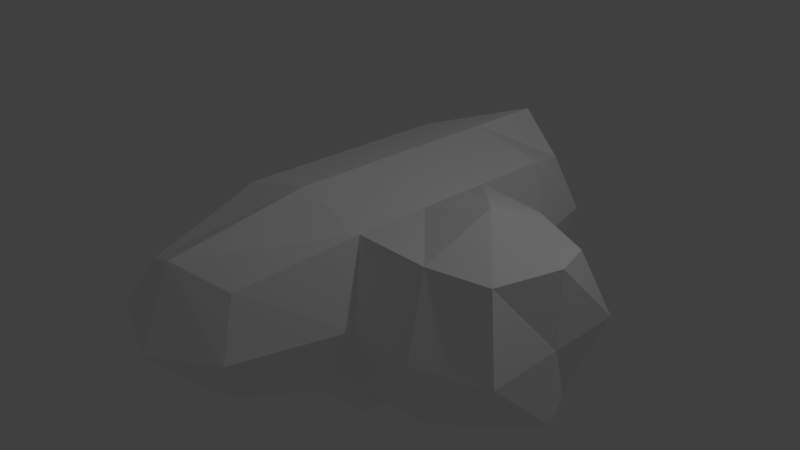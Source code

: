 # Source: cloud.blend  (saved by Blender 2.79.0; exported with 4.5.12 LTS)
import bpy
from mathutils import Matrix  # noqa: F401  (used for matrix-valued properties, if any)

bpy.ops.wm.read_factory_settings(use_empty=True)
scene = bpy.context.scene
scene.name = 'Scene'

# ---- collections
col_collection_1 = bpy.data.collections.new('Collection 1'); scene.collection.children.link(col_collection_1)

# ---- materials (node trees are filled in below, after node groups)
mat_material = bpy.data.materials.new('Material')
mat_material.alpha_threshold = 0.0
mat_material.use_transparent_shadow = False
mat_material.diffuse_color = (0.9404, 0.9404, 0.9404, 1.0)
mat_material.roughness = 0.5
mat_material.line_color = (0.0, 0.0, 0.0, 1.0)

# ---- material node trees

# ---- world
world_world = bpy.data.worlds.new('World'); scene.world = world_world
world_world.color = (0.05088, 0.05088, 0.05088)
world_world.use_sun_shadow = False
world_world.sun_shadow_jitter_overblur = 0.0
world_world.cycles.sampling_method = 'MANUAL'

# ---- cameras
cam_camera = bpy.data.cameras.new('Camera')
cam_camera.clip_end = 100.0
cam_camera.lens = 35.0
cam_camera.sensor_width = 32.0
cam_camera.sensor_height = 18.0
cam_camera.ortho_scale = 7.314
cam_camera.dof.focus_distance = 0.0
cam_camera.dof.aperture_fstop = 128.0

# ---- lights
light_lamp = bpy.data.lights.new('Lamp', 'POINT')
light_lamp.transmission_factor = 0.0
light_lamp.cutoff_distance = 30.0
light_lamp.energy = 100.0
light_lamp.shadow_buffer_clip_start = 1.001
light_lamp.shadow_soft_size = 0.1
light_lamp.shadow_maximum_resolution = 0.006
light_lamp.use_absolute_resolution = True

# ---- meshes
me_cube = bpy.data.meshes.new('Cube')
me_cube.from_pydata([(1.0, 1.0, -1.0), (1.0, -1.0, -1.0), (-1.0, -1.0, -1.0), (-1.358, 1.0, -1.0), (1.0, 1.0, 1.0), (1.0, -1.0, 1.0), (-1.0, -1.0, 1.0), (-1.0, 1.0, 1.0), (0.5157, -2.4, -0.7498), (-0.9998, -2.479, -0.6905), (0.5791, -2.414, 0.6505), (-0.8158, -2.547, 0.5562), (0.8122, 2.875, -0.885), (-0.817, 2.709, -0.9202), (0.7236, 2.848, 0.7603), (-0.8883, 3.065, 0.8246), (2.743, 0.6937, -0.8511), (2.779, -0.8038, -0.6876), (2.818, 0.5493, 0.9525), (2.76, -0.8245, 1.0), (1.0, -5.96e-08, -1.0), (-1.0, 2.98e-07, -1.0), (1.0, -5.364e-07, 1.0), (-1.0, 1.788e-07, 1.0), (2.999, -5.96e-07, -1.0), (2.999, -1.073e-06, 1.0), (1.788e-07, 1.178, -1.114), (0.0, -1.0, -1.0), (2.384e-07, 1.0, 1.244), (-5.364e-07, -1.0, 1.244), (-0.148, -2.497, -0.9068), (-0.01088, -2.782, 0.9393), (6.557e-07, 3.065, -1.0), (7.153e-07, 3.065, 1.244), (-1.192e-07, -1.788e-07, 1.244), (1.0, 1.0, 0.0), (1.229, -1.32, 0.0), (-1.358, -1.0, 0.0), (-1.358, 1.0, 0.0), (0.6861, -2.654, -0.1064), (-1.203, -2.778, -0.1056), (1.0, 3.065, 4.172e-07), (-1.358, 3.065, 4.172e-07), (2.999, 1.0, 5.96e-08), (2.999, -1.0, 5.96e-08), (2.999, -8.345e-07, 1.192e-07), (-1.358, 2.384e-07, 0.0), (6.855e-07, 3.379, 4.172e-07), (-0.07943, -3.193, -0.106), (1.0, -5.96e-08, -1.619), (0.8162, -0.793, -1.619), (1.788e-07, 1.0, -1.619), (-1.154, 0.8184, -1.269), (0.0, -1.0, -1.619), (-0.7822, -0.8451, -1.404), (-1.0, 2.98e-07, -1.619), (0.7848, 0.7354, -1.619), (5.96e-08, 1.192e-07, -1.947), (1.0, 2.033, -1.0), (1.0, 2.033, 1.0), (-1.0, 2.033, 1.0), (-1.179, 2.033, -1.0), (4.172e-07, 2.122, -1.057), (4.768e-07, 2.033, 1.244), (-1.358, 2.033, 2.086e-07), (1.227, 2.033, 2.086e-07), (1.999, -1.0, 1.0), (1.999, 0.8705, 1.0), (1.999, -1.0, -1.0), (1.999, 1.0, -1.0), (1.999, -3.278e-07, -1.0), (1.999, -8.047e-07, 1.348), (1.999, 1.2, 2.98e-08), (2.114, -1.348, 2.98e-08)], [], [(1, 27, 53, 50), (34, 23, 6, 29), (71, 66, 19, 25), (37, 2, 9, 40), (46, 23, 7, 38), (65, 58, 12, 41), (48, 31, 11, 40), (36, 5, 10, 39), (27, 1, 8, 30), (29, 6, 11, 31), (47, 32, 13, 42), (63, 59, 14, 33), (64, 60, 15, 42), (62, 61, 13, 32), (45, 25, 19, 44), (73, 68, 17, 44), (72, 67, 18, 43), (70, 69, 16, 24), (68, 70, 24, 17), (43, 18, 25, 45), (37, 6, 23, 46), (67, 71, 25, 18), (28, 7, 23, 34), (20, 1, 50, 49), (2, 21, 55, 54), (4, 28, 34, 22), (58, 62, 32, 12), (60, 63, 33, 15), (41, 12, 32, 47), (5, 29, 31, 10), (2, 27, 30, 9), (39, 10, 31, 48), (22, 34, 29, 5), (26, 0, 56, 51), (8, 39, 48, 30), (14, 41, 47, 33), (2, 37, 46, 21), (16, 43, 45, 24), (69, 72, 43, 16), (66, 73, 44, 19), (24, 45, 44, 17), (61, 64, 42, 13), (33, 47, 42, 15), (1, 36, 39, 8), (30, 48, 40, 9), (59, 65, 41, 14), (21, 46, 38, 3), (6, 37, 40, 11), (57, 53, 54, 55), (51, 57, 55, 52), (56, 49, 57, 51), (49, 50, 53, 57), (21, 3, 52, 55), (0, 20, 49, 56), (27, 2, 54, 53), (3, 26, 51, 52), (4, 35, 65, 59), (3, 38, 64, 61), (7, 28, 63, 60), (0, 26, 62, 58), (26, 3, 61, 62), (38, 7, 60, 64), (28, 4, 59, 63), (35, 0, 58, 65), (5, 36, 73, 66), (0, 35, 72, 69), (4, 22, 71, 67), (1, 20, 70, 68), (20, 0, 69, 70), (35, 4, 67, 72), (36, 1, 68, 73), (22, 5, 66, 71)])
me_cube.materials.append(mat_material)
me_cube.use_remesh_preserve_volume = False
me_cube.use_remesh_preserve_attributes = False
me_cube.use_mirror_vertex_groups = False
me_cube.update()

# ---- objects
ob_cube = bpy.data.objects.new('Cube', me_cube)
ob_lamp = bpy.data.objects.new('Lamp', light_lamp)
ob_camera = bpy.data.objects.new('Camera', cam_camera)

# ---- transforms, parenting, visibility, modifiers, constraints
ob_cube.location = (0.0, 0.0, 0.0)
ob_cube.lock_rotations_4d = False
ob_cube.empty_display_type = 'ARROWS'
ob_cube.lineart.crease_threshold = 0.0
ob_lamp.location = (4.076, 1.005, 5.904)
ob_lamp.rotation_euler = (0.6503, 0.05522, 1.866)
ob_lamp.lock_rotations_4d = False
ob_lamp.empty_display_type = 'ARROWS'
ob_lamp.color = (0.0, 0.0, 0.0, 0.0)
ob_lamp.lineart.crease_threshold = 0.0
ob_camera.location = (7.481, -6.508, 5.344)
ob_camera.rotation_euler = (1.109, 0.0, 0.8149)
ob_camera.lock_rotations_4d = False
ob_camera.empty_display_type = 'ARROWS'
ob_camera.color = (0.0, 0.0, 0.0, 0.0)
ob_camera.display_type = 'WIRE'
ob_camera.lineart.crease_threshold = 0.0

# ---- collection membership
col_collection_1.objects.link(ob_cube)
col_collection_1.objects.link(ob_lamp)
col_collection_1.objects.link(ob_camera)

# ---- scene / render settings (as saved in the file)
scene.camera = ob_camera
scene.frame_start = 1; scene.frame_end = 250; scene.frame_set(1)
scene.render.engine = 'BLENDER_EEVEE_NEXT'
scene.render.resolution_percentage = 50
scene.render.dither_intensity = 0.0
scene.cycles.use_denoising = False
scene.cycles.samples = 128
scene.cycles.sampling_pattern = 'TABULATED_SOBOL'
scene.cycles.use_adaptive_sampling = False
scene.cycles.use_light_tree = False
scene.cycles.blur_glossy = 0.0
scene.cycles.sample_clamp_indirect = 0.0
scene.view_settings.view_transform = 'Standard'
bpy.context.view_layer.update()
